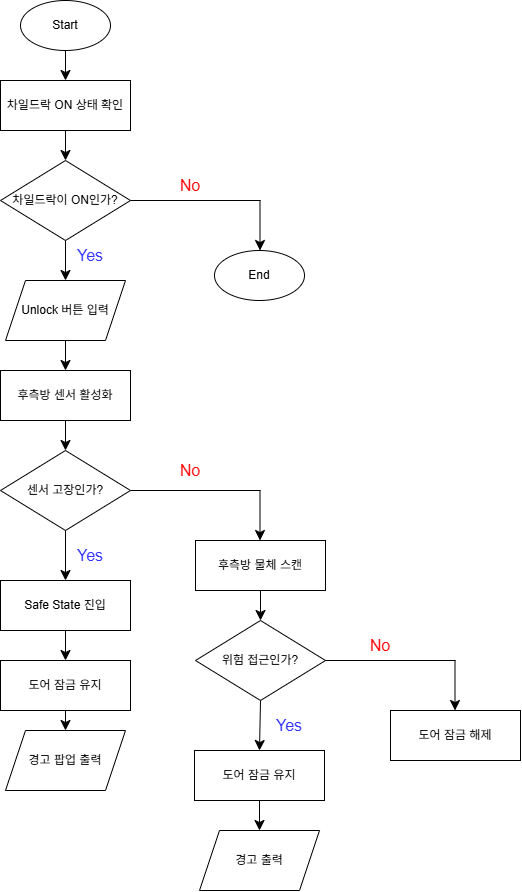

The diagram above was exported from draw.io. Its source (the exported page's mxGraphModel, read from the mxfile embedded in the PNG):
<mxGraphModel dx="1866" dy="1009" grid="1" gridSize="10" guides="1" tooltips="1" connect="1" arrows="1" fold="1" page="1" pageScale="1" pageWidth="827" pageHeight="1169" math="0" shadow="0">
  <root>
    <mxCell id="0" />
    <mxCell id="1" parent="0" />
    <mxCell id="3GcMRnHFob0CVh9fT3H7-6" edge="1" parent="1" source="3GcMRnHFob0CVh9fT3H7-2" style="edgeStyle=none;curved=1;rounded=0;orthogonalLoop=1;jettySize=auto;html=1;exitX=0.5;exitY=1;exitDx=0;exitDy=0;entryX=0.5;entryY=0;entryDx=0;entryDy=0;fontSize=12;startSize=8;endSize=8;" target="3GcMRnHFob0CVh9fT3H7-3">
      <mxGeometry relative="1" as="geometry" />
    </mxCell>
    <mxCell id="3GcMRnHFob0CVh9fT3H7-2" parent="1" style="ellipse;whiteSpace=wrap;html=1;" value="Start" vertex="1">
      <mxGeometry height="50" width="90" x="190" y="100" as="geometry" />
    </mxCell>
    <mxCell id="3GcMRnHFob0CVh9fT3H7-7" edge="1" parent="1" source="3GcMRnHFob0CVh9fT3H7-3" style="edgeStyle=none;curved=1;rounded=0;orthogonalLoop=1;jettySize=auto;html=1;exitX=0.5;exitY=1;exitDx=0;exitDy=0;entryX=0.5;entryY=0;entryDx=0;entryDy=0;fontSize=12;startSize=8;endSize=8;" target="3GcMRnHFob0CVh9fT3H7-4">
      <mxGeometry relative="1" as="geometry" />
    </mxCell>
    <mxCell id="3GcMRnHFob0CVh9fT3H7-3" parent="1" style="rounded=0;whiteSpace=wrap;html=1;" value="차일드락 ON 상태 확인" vertex="1">
      <mxGeometry height="50" width="130" x="170" y="180" as="geometry" />
    </mxCell>
    <mxCell id="3GcMRnHFob0CVh9fT3H7-13" edge="1" parent="1" source="3GcMRnHFob0CVh9fT3H7-4" style="edgeStyle=none;curved=1;rounded=0;orthogonalLoop=1;jettySize=auto;html=1;exitX=0.5;exitY=1;exitDx=0;exitDy=0;entryX=0.5;entryY=0;entryDx=0;entryDy=0;fontSize=12;startSize=8;endSize=8;" target="3GcMRnHFob0CVh9fT3H7-12">
      <mxGeometry relative="1" as="geometry" />
    </mxCell>
    <mxCell id="3GcMRnHFob0CVh9fT3H7-4" parent="1" style="rhombus;whiteSpace=wrap;html=1;" value="차일드락이 ON인가?" vertex="1">
      <mxGeometry height="80" width="130" x="170" y="260" as="geometry" />
    </mxCell>
    <mxCell id="3GcMRnHFob0CVh9fT3H7-21" edge="1" parent="1" source="3GcMRnHFob0CVh9fT3H7-12" style="edgeStyle=none;curved=1;rounded=0;orthogonalLoop=1;jettySize=auto;html=1;exitX=0.5;exitY=1;exitDx=0;exitDy=0;entryX=0.5;entryY=0;entryDx=0;entryDy=0;fontSize=12;startSize=8;endSize=8;" target="3GcMRnHFob0CVh9fT3H7-14">
      <mxGeometry relative="1" as="geometry" />
    </mxCell>
    <mxCell id="3GcMRnHFob0CVh9fT3H7-12" parent="1" style="shape=parallelogram;perimeter=parallelogramPerimeter;whiteSpace=wrap;html=1;fixedSize=1;" value="Unlock 버튼 입력" vertex="1">
      <mxGeometry height="60" width="120" x="175" y="380" as="geometry" />
    </mxCell>
    <mxCell id="3GcMRnHFob0CVh9fT3H7-22" edge="1" parent="1" source="3GcMRnHFob0CVh9fT3H7-14" style="edgeStyle=none;curved=1;rounded=0;orthogonalLoop=1;jettySize=auto;html=1;exitX=0.5;exitY=1;exitDx=0;exitDy=0;entryX=0.5;entryY=0;entryDx=0;entryDy=0;fontSize=12;startSize=8;endSize=8;" target="3GcMRnHFob0CVh9fT3H7-16">
      <mxGeometry relative="1" as="geometry" />
    </mxCell>
    <mxCell id="3GcMRnHFob0CVh9fT3H7-14" parent="1" style="rounded=0;whiteSpace=wrap;html=1;" value="후측방 센서 활성화" vertex="1">
      <mxGeometry height="50" width="130" x="170" y="470" as="geometry" />
    </mxCell>
    <mxCell id="3GcMRnHFob0CVh9fT3H7-23" edge="1" parent="1" source="3GcMRnHFob0CVh9fT3H7-16" style="edgeStyle=none;curved=1;rounded=0;orthogonalLoop=1;jettySize=auto;html=1;exitX=0.5;exitY=1;exitDx=0;exitDy=0;entryX=0.5;entryY=0;entryDx=0;entryDy=0;fontSize=12;startSize=8;endSize=8;" target="3GcMRnHFob0CVh9fT3H7-18">
      <mxGeometry relative="1" as="geometry" />
    </mxCell>
    <mxCell id="3GcMRnHFob0CVh9fT3H7-16" parent="1" style="rhombus;whiteSpace=wrap;html=1;" value="센서 고장인가?" vertex="1">
      <mxGeometry height="80" width="130" x="170" y="550" as="geometry" />
    </mxCell>
    <mxCell id="3GcMRnHFob0CVh9fT3H7-24" edge="1" parent="1" source="3GcMRnHFob0CVh9fT3H7-18" style="edgeStyle=none;curved=1;rounded=0;orthogonalLoop=1;jettySize=auto;html=1;exitX=0.5;exitY=1;exitDx=0;exitDy=0;fontSize=12;startSize=8;endSize=8;" target="3GcMRnHFob0CVh9fT3H7-19">
      <mxGeometry relative="1" as="geometry" />
    </mxCell>
    <mxCell id="3GcMRnHFob0CVh9fT3H7-18" parent="1" style="rounded=0;whiteSpace=wrap;html=1;" value="Safe State 진입" vertex="1">
      <mxGeometry height="50" width="130" x="170" y="680" as="geometry" />
    </mxCell>
    <mxCell id="3GcMRnHFob0CVh9fT3H7-25" edge="1" parent="1" source="3GcMRnHFob0CVh9fT3H7-19" style="edgeStyle=none;curved=1;rounded=0;orthogonalLoop=1;jettySize=auto;html=1;exitX=0.5;exitY=1;exitDx=0;exitDy=0;entryX=0.5;entryY=0;entryDx=0;entryDy=0;fontSize=12;startSize=8;endSize=8;" target="3GcMRnHFob0CVh9fT3H7-20">
      <mxGeometry relative="1" as="geometry" />
    </mxCell>
    <mxCell id="3GcMRnHFob0CVh9fT3H7-19" parent="1" style="rounded=0;whiteSpace=wrap;html=1;" value="도어 잠금 유지" vertex="1">
      <mxGeometry height="50" width="130" x="170" y="760" as="geometry" />
    </mxCell>
    <mxCell id="3GcMRnHFob0CVh9fT3H7-20" parent="1" style="shape=parallelogram;perimeter=parallelogramPerimeter;whiteSpace=wrap;html=1;fixedSize=1;" value="경고 팝업 출력" vertex="1">
      <mxGeometry height="60" width="120" x="175" y="830" as="geometry" />
    </mxCell>
    <mxCell id="3GcMRnHFob0CVh9fT3H7-46" edge="1" parent="1" source="3GcMRnHFob0CVh9fT3H7-26" style="edgeStyle=none;curved=1;rounded=0;orthogonalLoop=1;jettySize=auto;html=1;exitX=0.5;exitY=1;exitDx=0;exitDy=0;entryX=0.5;entryY=0;entryDx=0;entryDy=0;fontSize=12;startSize=8;endSize=8;" target="3GcMRnHFob0CVh9fT3H7-36">
      <mxGeometry relative="1" as="geometry" />
    </mxCell>
    <mxCell id="3GcMRnHFob0CVh9fT3H7-26" parent="1" style="rounded=0;whiteSpace=wrap;html=1;" value="후측방 물체 스캔" vertex="1">
      <mxGeometry height="50" width="130" x="365" y="640" as="geometry" />
    </mxCell>
    <mxCell id="3GcMRnHFob0CVh9fT3H7-33" edge="1" parent="1" style="endArrow=none;html=1;rounded=0;fontSize=12;startSize=8;endSize=8;curved=1;exitX=1;exitY=0.5;exitDx=0;exitDy=0;" value="">
      <mxGeometry height="50" relative="1" width="50" as="geometry">
        <mxPoint x="300" y="590" as="sourcePoint" />
        <mxPoint x="430" y="590" as="targetPoint" />
      </mxGeometry>
    </mxCell>
    <mxCell id="3GcMRnHFob0CVh9fT3H7-35" edge="1" parent="1" style="endArrow=classic;html=1;rounded=0;fontSize=12;startSize=8;endSize=8;curved=1;" value="">
      <mxGeometry height="50" relative="1" width="50" as="geometry">
        <mxPoint x="429.5" y="590" as="sourcePoint" />
        <mxPoint x="429.5" y="640" as="targetPoint" />
      </mxGeometry>
    </mxCell>
    <mxCell id="3GcMRnHFob0CVh9fT3H7-44" edge="1" parent="1" source="3GcMRnHFob0CVh9fT3H7-36" style="edgeStyle=none;curved=1;rounded=0;orthogonalLoop=1;jettySize=auto;html=1;exitX=0.5;exitY=1;exitDx=0;exitDy=0;entryX=0.5;entryY=0;entryDx=0;entryDy=0;fontSize=12;startSize=8;endSize=8;" target="3GcMRnHFob0CVh9fT3H7-42">
      <mxGeometry relative="1" as="geometry" />
    </mxCell>
    <mxCell id="3GcMRnHFob0CVh9fT3H7-36" parent="1" style="rhombus;whiteSpace=wrap;html=1;" value="위험 접근인가?" vertex="1">
      <mxGeometry height="80" width="130" x="365" y="720" as="geometry" />
    </mxCell>
    <mxCell id="3GcMRnHFob0CVh9fT3H7-39" parent="1" style="rounded=0;whiteSpace=wrap;html=1;" value="도어 잠금 해제" vertex="1">
      <mxGeometry height="50" width="130" x="560" y="810" as="geometry" />
    </mxCell>
    <mxCell id="3GcMRnHFob0CVh9fT3H7-40" edge="1" parent="1" style="endArrow=none;html=1;rounded=0;fontSize=12;startSize=8;endSize=8;curved=1;exitX=1;exitY=0.5;exitDx=0;exitDy=0;" value="">
      <mxGeometry height="50" relative="1" width="50" as="geometry">
        <mxPoint x="495" y="760" as="sourcePoint" />
        <mxPoint x="625" y="760" as="targetPoint" />
      </mxGeometry>
    </mxCell>
    <mxCell id="3GcMRnHFob0CVh9fT3H7-41" edge="1" parent="1" style="endArrow=classic;html=1;rounded=0;fontSize=12;startSize=8;endSize=8;curved=1;" value="">
      <mxGeometry height="50" relative="1" width="50" as="geometry">
        <mxPoint x="624.5" y="760" as="sourcePoint" />
        <mxPoint x="624.5" y="810" as="targetPoint" />
      </mxGeometry>
    </mxCell>
    <mxCell id="3GcMRnHFob0CVh9fT3H7-45" edge="1" parent="1" source="3GcMRnHFob0CVh9fT3H7-42" style="edgeStyle=none;curved=1;rounded=0;orthogonalLoop=1;jettySize=auto;html=1;exitX=0.5;exitY=1;exitDx=0;exitDy=0;entryX=0.5;entryY=0;entryDx=0;entryDy=0;fontSize=12;startSize=8;endSize=8;" target="3GcMRnHFob0CVh9fT3H7-43">
      <mxGeometry relative="1" as="geometry" />
    </mxCell>
    <mxCell id="3GcMRnHFob0CVh9fT3H7-42" parent="1" style="rounded=0;whiteSpace=wrap;html=1;" value="도어 잠금 유지" vertex="1">
      <mxGeometry height="50" width="130" x="364" y="850" as="geometry" />
    </mxCell>
    <mxCell id="3GcMRnHFob0CVh9fT3H7-43" parent="1" style="shape=parallelogram;perimeter=parallelogramPerimeter;whiteSpace=wrap;html=1;fixedSize=1;" value="경고 출력" vertex="1">
      <mxGeometry height="60" width="120" x="369" y="930" as="geometry" />
    </mxCell>
    <mxCell id="3GcMRnHFob0CVh9fT3H7-47" parent="1" style="ellipse;whiteSpace=wrap;html=1;" value="End" vertex="1">
      <mxGeometry height="50" width="90" x="384" y="350" as="geometry" />
    </mxCell>
    <mxCell id="3GcMRnHFob0CVh9fT3H7-48" edge="1" parent="1" style="endArrow=none;html=1;rounded=0;fontSize=12;startSize=8;endSize=8;curved=1;exitX=1;exitY=0.5;exitDx=0;exitDy=0;" value="">
      <mxGeometry height="50" relative="1" width="50" as="geometry">
        <mxPoint x="300" y="300" as="sourcePoint" />
        <mxPoint x="430" y="300" as="targetPoint" />
      </mxGeometry>
    </mxCell>
    <mxCell id="3GcMRnHFob0CVh9fT3H7-49" edge="1" parent="1" style="endArrow=classic;html=1;rounded=0;fontSize=12;startSize=8;endSize=8;curved=1;" value="">
      <mxGeometry height="50" relative="1" width="50" as="geometry">
        <mxPoint x="429.5" y="300" as="sourcePoint" />
        <mxPoint x="429.5" y="350" as="targetPoint" />
      </mxGeometry>
    </mxCell>
    <mxCell id="3GcMRnHFob0CVh9fT3H7-52" parent="1" style="text;html=1;whiteSpace=wrap;strokeColor=none;fillColor=none;align=center;verticalAlign=middle;rounded=0;fontSize=16;fontColor=light-dark(#fb0909, #ededed);" value="No" vertex="1">
      <mxGeometry height="30" width="60" x="330" y="270" as="geometry" />
    </mxCell>
    <mxCell id="3GcMRnHFob0CVh9fT3H7-53" parent="1" style="text;html=1;whiteSpace=wrap;strokeColor=none;fillColor=none;align=center;verticalAlign=middle;rounded=0;fontSize=16;" value="&lt;font style=&quot;color: rgb(50, 50, 255);&quot;&gt;Yes&lt;/font&gt;" vertex="1">
      <mxGeometry height="30" width="60" x="230" y="340" as="geometry" />
    </mxCell>
    <mxCell id="3GcMRnHFob0CVh9fT3H7-54" parent="1" style="text;html=1;whiteSpace=wrap;strokeColor=none;fillColor=none;align=center;verticalAlign=middle;rounded=0;fontSize=16;" value="&lt;font style=&quot;color: rgb(50, 50, 255);&quot;&gt;Yes&lt;/font&gt;" vertex="1">
      <mxGeometry height="30" width="60" x="230" y="640" as="geometry" />
    </mxCell>
    <mxCell id="3GcMRnHFob0CVh9fT3H7-55" parent="1" style="text;html=1;whiteSpace=wrap;strokeColor=none;fillColor=none;align=center;verticalAlign=middle;rounded=0;fontSize=16;fontColor=light-dark(#fb0909, #ededed);" value="No" vertex="1">
      <mxGeometry height="30" width="60" x="330" y="555" as="geometry" />
    </mxCell>
    <mxCell id="3GcMRnHFob0CVh9fT3H7-56" parent="1" style="text;html=1;whiteSpace=wrap;strokeColor=none;fillColor=none;align=center;verticalAlign=middle;rounded=0;fontSize=16;fontColor=light-dark(#fb0909, #ededed);" value="No" vertex="1">
      <mxGeometry height="30" width="60" x="520" y="730" as="geometry" />
    </mxCell>
    <mxCell id="3GcMRnHFob0CVh9fT3H7-57" parent="1" style="text;html=1;whiteSpace=wrap;strokeColor=none;fillColor=none;align=center;verticalAlign=middle;rounded=0;fontSize=16;" value="&lt;font style=&quot;color: rgb(50, 50, 255);&quot;&gt;Yes&lt;/font&gt;" vertex="1">
      <mxGeometry height="30" width="60" x="429" y="810" as="geometry" />
    </mxCell>
  </root>
</mxGraphModel>